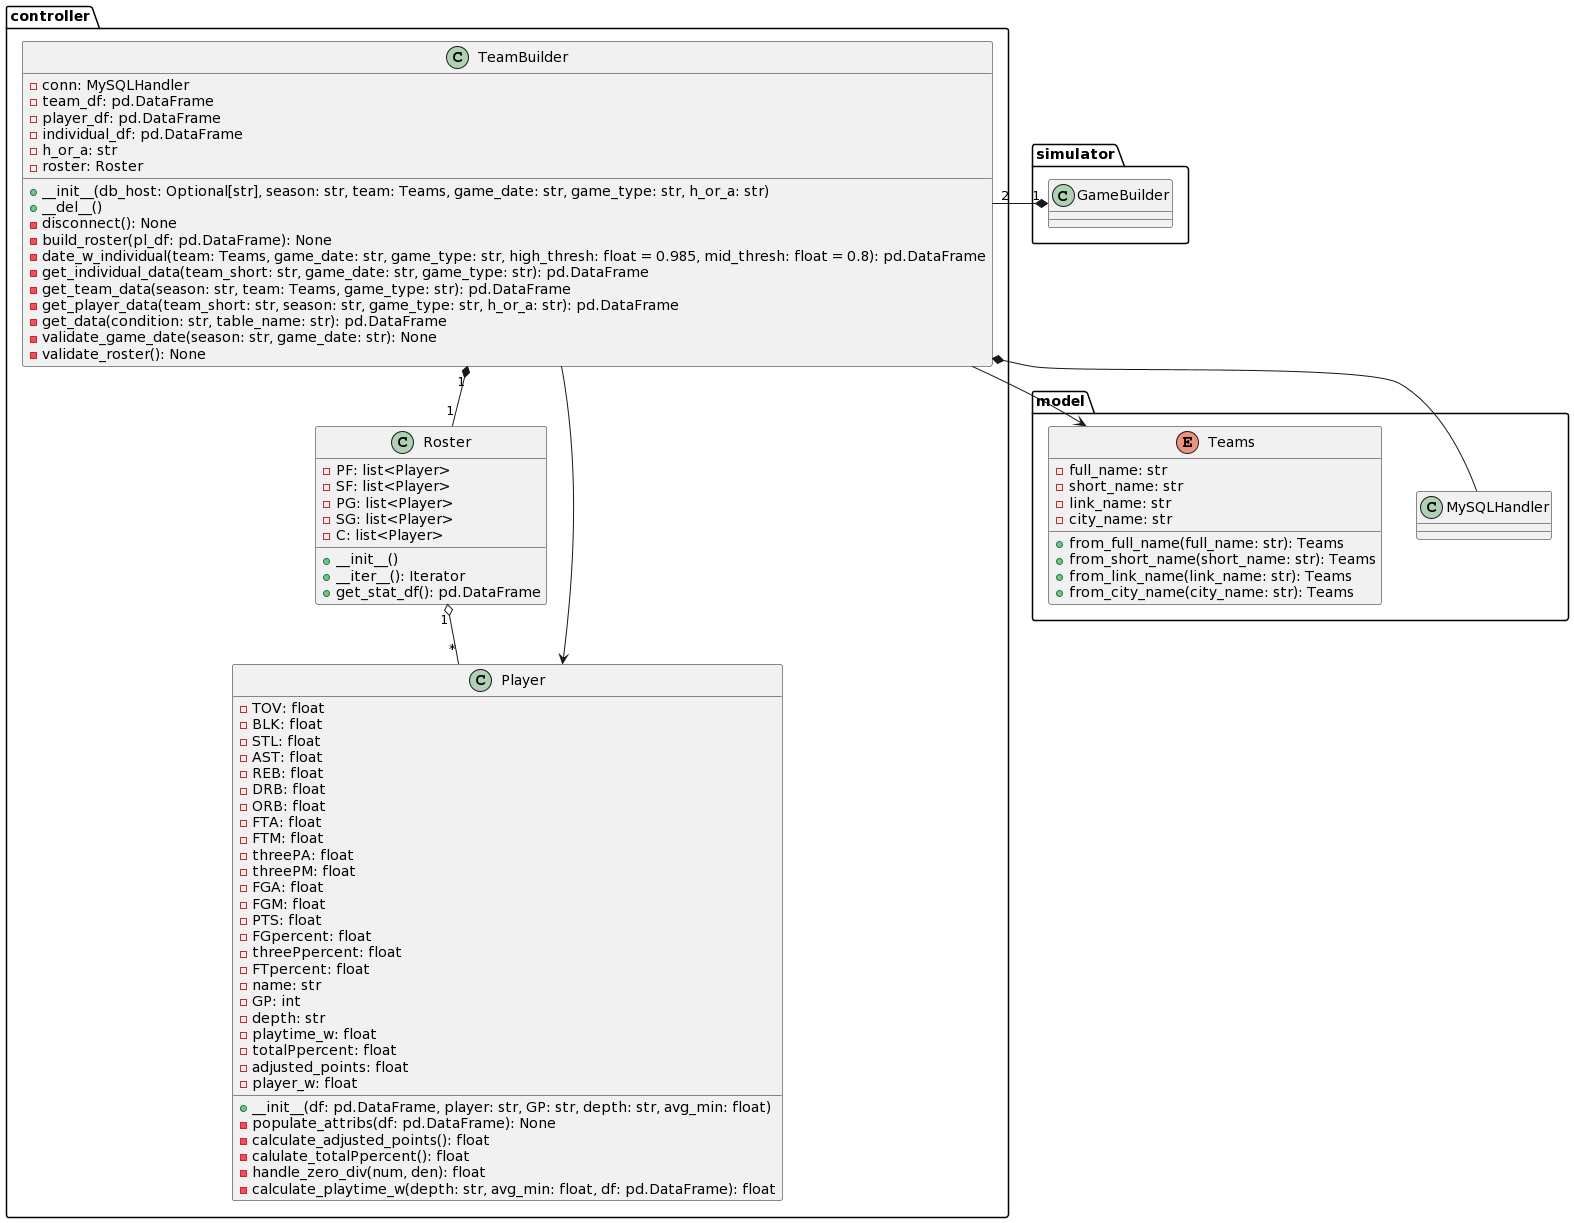

The diagram above was rendered by PlantUML. Its source (embedded in the PNG):
@startuml
package "controller" {

    class TeamBuilder {
        -conn: MySQLHandler
        -team_df: pd.DataFrame
        -player_df: pd.DataFrame
        -individual_df: pd.DataFrame
        -h_or_a: str
        -roster: Roster
        +__init__(db_host: Optional[str], season: str, team: Teams, game_date: str, game_type: str, h_or_a: str)
        +__del__()
        -disconnect(): None
        -build_roster(pl_df: pd.DataFrame): None
        -date_w_individual(team: Teams, game_date: str, game_type: str, high_thresh: float = 0.985, mid_thresh: float = 0.8): pd.DataFrame
        -get_individual_data(team_short: str, game_date: str, game_type: str): pd.DataFrame
        -get_team_data(season: str, team: Teams, game_type: str): pd.DataFrame
        -get_player_data(team_short: str, season: str, game_type: str, h_or_a: str): pd.DataFrame
        -get_data(condition: str, table_name: str): pd.DataFrame
        -validate_game_date(season: str, game_date: str): None
        -validate_roster(): None
    }

    class Roster {
        -PF: list<Player>
        -SF: list<Player>
        -PG: list<Player>
        -SG: list<Player>
        -C: list<Player>
        +__init__()
        +__iter__(): Iterator
        +get_stat_df(): pd.DataFrame
    }

    class Player {
        -TOV: float
        -BLK: float
        -STL: float
        -AST: float
        -REB: float
        -DRB: float
        -ORB: float
        -FTA: float
        -FTM: float
        -threePA: float
        -threePM: float
        -FGA: float
        -FGM: float
        -PTS: float
        -FGpercent: float
        -threePpercent: float
        -FTpercent: float
        -name: str
        -GP: int
        -depth: str
        -playtime_w: float
        -totalPpercent: float
        -adjusted_points: float
        -player_w: float
        +__init__(df: pd.DataFrame, player: str, GP: str, depth: str, avg_min: float)
        -populate_attribs(df: pd.DataFrame): None
        -calculate_adjusted_points(): float
        -calulate_totalPpercent(): float
        -handle_zero_div(num, den): float
        -calculate_playtime_w(depth: str, avg_min: float, df: pd.DataFrame): float
    }
  }

  package "model" {
    class MySQLHandler {
    }

    enum Teams {
        -full_name: str
        -short_name: str
        -link_name: str
        -city_name: str
        +from_full_name(full_name: str): Teams
        +from_short_name(short_name: str): Teams
        +from_link_name(link_name: str): Teams
        +from_city_name(city_name: str): Teams
    }
  }

  package "simulator" {
    class GameBuilder {}
}

    Roster "1" o-- "*" Player
    TeamBuilder --> Player
    TeamBuilder "1" *-- "1" Roster
    TeamBuilder --> Teams

    TeamBuilder  *--  MySQLHandler

    TeamBuilder "2" -right-* "1" GameBuilder
@enduml